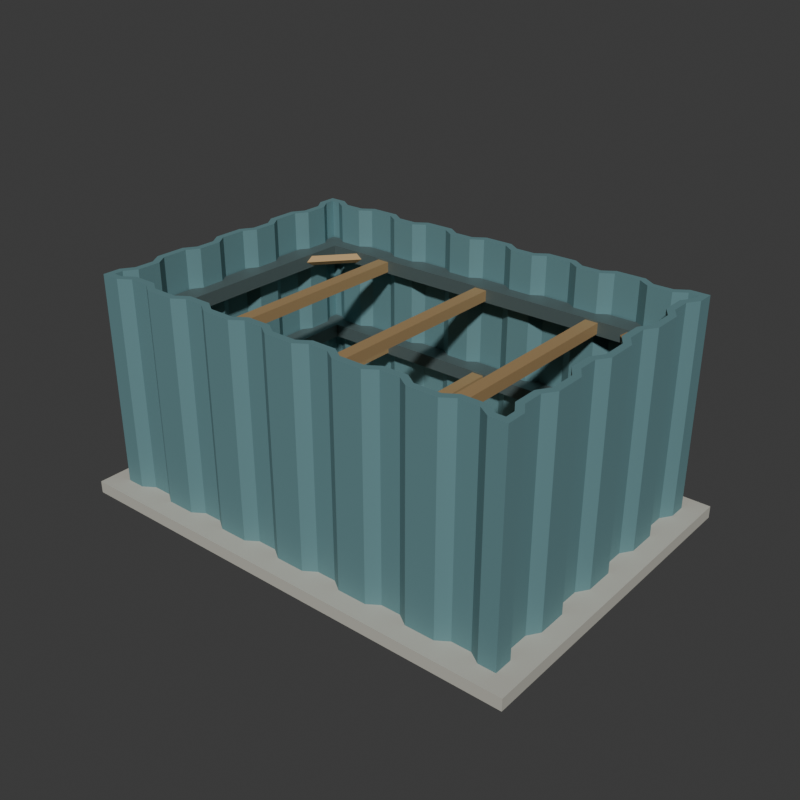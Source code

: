 # Source: source.blend  (saved by Blender 4.3.34; exported with 4.5.12 LTS)
import bpy
from mathutils import Matrix  # noqa: F401  (used for matrix-valued properties, if any)

bpy.ops.wm.read_factory_settings(use_empty=True)
scene = bpy.context.scene
scene.name = 'Scene'

# ---- collections
col_collection = bpy.data.collections.new('Collection'); scene.collection.children.link(col_collection)

# ---- materials (node trees are filled in below, after node groups)
mat_wholeclosedfoldedcurtainmutedbluesteel = bpy.data.materials.new('WholeClosedFoldedCurtainMutedBlueSteel')
mat_wholeclosedfoldedcurtainmutedbluesteel.diffuse_color = (0.15, 0.3, 0.32, 1.0)
mat_wholeinternalwalerframesdeepsteel = bpy.data.materials.new('WholeInternalWalerFramesDeepSteel')
mat_wholeinternalwalerframesdeepsteel.diffuse_color = (0.13, 0.18, 0.18, 1.0)
mat_wholecrossstrutsandcornerkneeswarmsteel = bpy.data.materials.new('WholeCrossStrutsAndCornerKneesWarmSteel')
mat_wholecrossstrutsandcornerkneeswarmsteel.diffuse_color = (0.48, 0.32, 0.15, 1.0)
mat_wholedrybaseslabwarmconcrete = bpy.data.materials.new('WholeDryBaseSlabWarmConcrete')
mat_wholedrybaseslabwarmconcrete.diffuse_color = (0.49, 0.48, 0.42, 1.0)

# ---- material node trees
mat_wholeclosedfoldedcurtainmutedbluesteel.use_nodes = True; mat_wholeclosedfoldedcurtainmutedbluesteel.node_tree.nodes.clear()
_N = mat_wholeclosedfoldedcurtainmutedbluesteel.node_tree.nodes; _L = mat_wholeclosedfoldedcurtainmutedbluesteel.node_tree.links
n0 = _N.new('ShaderNodeBsdfPrincipled'); n0.name = 'Principled BSDF'; n0.location = (10, 300)
n0.inputs[0].default_value = (0.15, 0.3, 0.32, 1.0)
n0.inputs[1].default_value = 0.3
n0.inputs[2].default_value = 0.7
n1 = _N.new('ShaderNodeOutputMaterial'); n1.name = 'Material Output'; n1.location = (300, 300)
_L.new(n0.outputs[0], n1.inputs[0])
n1.is_active_output = True
mat_wholeinternalwalerframesdeepsteel.use_nodes = True; mat_wholeinternalwalerframesdeepsteel.node_tree.nodes.clear()
_N = mat_wholeinternalwalerframesdeepsteel.node_tree.nodes; _L = mat_wholeinternalwalerframesdeepsteel.node_tree.links
n0 = _N.new('ShaderNodeBsdfPrincipled'); n0.name = 'Principled BSDF'; n0.location = (10, 300)
n0.inputs[0].default_value = (0.13, 0.18, 0.18, 1.0)
n0.inputs[1].default_value = 0.48
n0.inputs[2].default_value = 0.59
n1 = _N.new('ShaderNodeOutputMaterial'); n1.name = 'Material Output'; n1.location = (300, 300)
_L.new(n0.outputs[0], n1.inputs[0])
n1.is_active_output = True
mat_wholecrossstrutsandcornerkneeswarmsteel.use_nodes = True; mat_wholecrossstrutsandcornerkneeswarmsteel.node_tree.nodes.clear()
_N = mat_wholecrossstrutsandcornerkneeswarmsteel.node_tree.nodes; _L = mat_wholecrossstrutsandcornerkneeswarmsteel.node_tree.links
n0 = _N.new('ShaderNodeBsdfPrincipled'); n0.name = 'Principled BSDF'; n0.location = (10, 300)
n0.inputs[0].default_value = (0.48, 0.32, 0.15, 1.0)
n0.inputs[1].default_value = 0.36
n0.inputs[2].default_value = 0.66
n1 = _N.new('ShaderNodeOutputMaterial'); n1.name = 'Material Output'; n1.location = (300, 300)
_L.new(n0.outputs[0], n1.inputs[0])
n1.is_active_output = True
mat_wholedrybaseslabwarmconcrete.use_nodes = True; mat_wholedrybaseslabwarmconcrete.node_tree.nodes.clear()
_N = mat_wholedrybaseslabwarmconcrete.node_tree.nodes; _L = mat_wholedrybaseslabwarmconcrete.node_tree.links
n0 = _N.new('ShaderNodeBsdfPrincipled'); n0.name = 'Principled BSDF'; n0.location = (10, 300)
n0.inputs[0].default_value = (0.49, 0.48, 0.42, 1.0)
n0.inputs[2].default_value = 0.94
n1 = _N.new('ShaderNodeOutputMaterial'); n1.name = 'Material Output'; n1.location = (300, 300)
_L.new(n0.outputs[0], n1.inputs[0])
n1.is_active_output = True

# ---- world
world_world = bpy.data.worlds.new('World'); scene.world = world_world
world_world.use_nodes = True; world_world.node_tree.nodes.clear()
_N = world_world.node_tree.nodes; _L = world_world.node_tree.links
n0 = _N.new('ShaderNodeOutputWorld'); n0.name = 'World Output'; n0.location = (300, 300)
n1 = _N.new('ShaderNodeBackground'); n1.name = 'Background'; n1.location = (10, 300)
n1.inputs[0].default_value = (0.05088, 0.05088, 0.05088, 1.0)
_L.new(n1.outputs[0], n0.inputs[0])
n0.is_active_output = True
world_world.color = (0.05088, 0.05088, 0.05088)
world_world.sun_shadow_jitter_overblur = 0.0

# ---- meshes
me_wholedryenclosurefloorandgroundsolemesh = bpy.data.meshes.new('WholeDryEnclosureFloorAndGroundSoleMesh')
me_wholedryenclosurefloorandgroundsolemesh.from_pydata([(-3.1, -2.2, 0.0), (3.1, -2.2, 0.0), (-3.1, 2.2, 0.0), (3.1, 2.2, 0.0), (-3.1, -2.2, 0.16), (3.1, -2.2, 0.16), (-3.1, 2.2, 0.16), (3.1, 2.2, 0.16)], [], [(0, 2, 3), (0, 3, 1), (4, 5, 7), (4, 7, 6), (0, 1, 5), (0, 5, 4), (2, 6, 7), (2, 7, 3), (0, 4, 6), (0, 6, 2), (1, 3, 7), (1, 7, 5)])
me_wholedryenclosurefloorandgroundsolemesh.polygons.foreach_set('material_index', [3, 3, 3, 3, 3, 3, 3, 3, 3, 3, 3, 3])
me_wholedryenclosurefloorandgroundsolemesh.materials.append(mat_wholeclosedfoldedcurtainmutedbluesteel)
me_wholedryenclosurefloorandgroundsolemesh.materials.append(mat_wholeinternalwalerframesdeepsteel)
me_wholedryenclosurefloorandgroundsolemesh.materials.append(mat_wholecrossstrutsandcornerkneeswarmsteel)
me_wholedryenclosurefloorandgroundsolemesh.materials.append(mat_wholedrybaseslabwarmconcrete)
me_wholedryenclosurefloorandgroundsolemesh.update()
me_wholecontinuousclosedcorrugatedperimetermesh = bpy.data.meshes.new('WholeContinuousClosedCorrugatedPerimeterMesh')
me_wholecontinuousclosedcorrugatedperimetermesh.from_pydata([(-2.845, -1.945, 0.1), (-2.6, -1.945, 0.1), (-2.45, -1.845, 0.1), (-2.198, -1.845, 0.1), (-2.048, -1.945, 0.1), (-1.867, -1.945, 0.1), (-1.666, -1.945, 0.1), (-1.517, -1.845, 0.1), (-1.264, -1.845, 0.1), (-1.115, -1.945, 0.1), (-0.9333, -1.945, 0.1), (-0.733, -1.945, 0.1), (-0.5837, -1.845, 0.1), (-0.331, -1.845, 0.1), (-0.1817, -1.945, 0.1), (0.0, -1.945, 0.1), (0.2003, -1.945, 0.1), (0.3497, -1.845, 0.1), (0.6023, -1.845, 0.1), (0.7517, -1.945, 0.1), (0.9333, -1.945, 0.1), (1.134, -1.945, 0.1), (1.283, -1.845, 0.1), (1.536, -1.845, 0.1), (1.685, -1.945, 0.1), (1.867, -1.945, 0.1), (2.067, -1.945, 0.1), (2.216, -1.845, 0.1), (2.469, -1.845, 0.1), (2.618, -1.945, 0.1), (2.845, -1.945, 0.1), (2.845, -1.697, 0.1), (2.745, -1.545, 0.1), (2.745, -1.286, 0.1), (2.845, -1.134, 0.1), (2.845, -0.95, 0.1), (2.845, -0.7465, 0.1), (2.745, -0.5945, 0.1), (2.745, -0.3365, 0.1), (2.845, -0.1845, 0.1), (2.845, 0.0, 0.1), (2.845, 0.2035, 0.1), (2.745, 0.3555, 0.1), (2.745, 0.6135, 0.1), (2.845, 0.7655, 0.1), (2.845, 0.95, 0.1), (2.845, 1.153, 0.1), (2.745, 1.305, 0.1), (2.745, 1.564, 0.1), (2.845, 1.716, 0.1), (2.845, 1.945, 0.1), (2.6, 1.945, 0.1), (2.45, 1.845, 0.1), (2.198, 1.845, 0.1), (2.048, 1.945, 0.1), (1.867, 1.945, 0.1), (1.666, 1.945, 0.1), (1.517, 1.845, 0.1), (1.264, 1.845, 0.1), (1.115, 1.945, 0.1), (0.9333, 1.945, 0.1), (0.733, 1.945, 0.1), (0.5837, 1.845, 0.1), (0.331, 1.845, 0.1), (0.1817, 1.945, 0.1), (0.0, 1.945, 0.1), (-0.2003, 1.945, 0.1), (-0.3497, 1.845, 0.1), (-0.6023, 1.845, 0.1), (-0.7517, 1.945, 0.1), (-0.9333, 1.945, 0.1), (-1.134, 1.945, 0.1), (-1.283, 1.845, 0.1), (-1.536, 1.845, 0.1), (-1.685, 1.945, 0.1), (-1.867, 1.945, 0.1), (-2.067, 1.945, 0.1), (-2.216, 1.845, 0.1), (-2.469, 1.845, 0.1), (-2.618, 1.945, 0.1), (-2.845, 1.945, 0.1), (-2.845, 1.697, 0.1), (-2.745, 1.545, 0.1), (-2.745, 1.286, 0.1), (-2.845, 1.134, 0.1), (-2.845, 0.95, 0.1), (-2.845, 0.7465, 0.1), (-2.745, 0.5945, 0.1), (-2.745, 0.3365, 0.1), (-2.845, 0.1845, 0.1), (-2.845, 0.0, 0.1), (-2.845, -0.2035, 0.1), (-2.745, -0.3555, 0.1), (-2.745, -0.6135, 0.1), (-2.845, -0.7655, 0.1), (-2.845, -0.95, 0.1), (-2.845, -1.153, 0.1), (-2.745, -1.305, 0.1), (-2.745, -1.564, 0.1), (-2.845, -1.716, 0.1), (-2.845, -1.945, 2.94), (-2.6, -1.945, 2.94), (-2.45, -1.845, 2.94), (-2.198, -1.845, 2.94), (-2.048, -1.945, 2.94), (-1.867, -1.945, 2.94), (-1.666, -1.945, 2.94), (-1.517, -1.845, 2.94), (-1.264, -1.845, 2.94), (-1.115, -1.945, 2.94), (-0.9333, -1.945, 2.94), (-0.733, -1.945, 2.94), (-0.5837, -1.845, 2.94), (-0.331, -1.845, 2.94), (-0.1817, -1.945, 2.94), (0.0, -1.945, 2.94), (0.2003, -1.945, 2.94), (0.3497, -1.845, 2.94), (0.6023, -1.845, 2.94), (0.7517, -1.945, 2.94), (0.9333, -1.945, 2.94), (1.134, -1.945, 2.94), (1.283, -1.845, 2.94), (1.536, -1.845, 2.94), (1.685, -1.945, 2.94), (1.867, -1.945, 2.94), (2.067, -1.945, 2.94), (2.216, -1.845, 2.94), (2.469, -1.845, 2.94), (2.618, -1.945, 2.94), (2.845, -1.945, 2.94), (2.845, -1.697, 2.94), (2.745, -1.545, 2.94), (2.745, -1.286, 2.94), (2.845, -1.134, 2.94), (2.845, -0.95, 2.94), (2.845, -0.7465, 2.94), (2.745, -0.5945, 2.94), (2.745, -0.3365, 2.94), (2.845, -0.1845, 2.94), (2.845, 0.0, 2.94), (2.845, 0.2035, 2.94), (2.745, 0.3555, 2.94), (2.745, 0.6135, 2.94), (2.845, 0.7655, 2.94), (2.845, 0.95, 2.94), (2.845, 1.153, 2.94), (2.745, 1.305, 2.94), (2.745, 1.564, 2.94), (2.845, 1.716, 2.94), (2.845, 1.945, 2.94), (2.6, 1.945, 2.94), (2.45, 1.845, 2.94), (2.198, 1.845, 2.94), (2.048, 1.945, 2.94), (1.867, 1.945, 2.94), (1.666, 1.945, 2.94), (1.517, 1.845, 2.94), (1.264, 1.845, 2.94), (1.115, 1.945, 2.94), (0.9333, 1.945, 2.94), (0.733, 1.945, 2.94), (0.5837, 1.845, 2.94), (0.331, 1.845, 2.94), (0.1817, 1.945, 2.94), (0.0, 1.945, 2.94), (-0.2003, 1.945, 2.94), (-0.3497, 1.845, 2.94), (-0.6023, 1.845, 2.94), (-0.7517, 1.945, 2.94), (-0.9333, 1.945, 2.94), (-1.134, 1.945, 2.94), (-1.283, 1.845, 2.94), (-1.536, 1.845, 2.94), (-1.685, 1.945, 2.94), (-1.867, 1.945, 2.94), (-2.067, 1.945, 2.94), (-2.216, 1.845, 2.94), (-2.469, 1.845, 2.94), (-2.618, 1.945, 2.94), (-2.845, 1.945, 2.94), (-2.845, 1.697, 2.94), (-2.745, 1.545, 2.94), (-2.745, 1.286, 2.94), (-2.845, 1.134, 2.94), (-2.845, 0.95, 2.94), (-2.845, 0.7465, 2.94), (-2.745, 0.5945, 2.94), (-2.745, 0.3365, 2.94), (-2.845, 0.1845, 2.94), (-2.845, 0.0, 2.94), (-2.845, -0.2035, 2.94), (-2.745, -0.3555, 2.94), (-2.745, -0.6135, 2.94), (-2.845, -0.7655, 2.94), (-2.845, -0.95, 2.94), (-2.845, -1.153, 2.94), (-2.745, -1.305, 2.94), (-2.745, -1.564, 2.94), (-2.845, -1.716, 2.94), (-2.755, -1.855, 2.94), (-2.627, -1.855, 2.94), (-2.478, -1.755, 2.94), (-2.17, -1.755, 2.94), (-2.021, -1.855, 2.94), (-1.867, -1.855, 2.94), (-1.694, -1.855, 2.94), (-1.544, -1.755, 2.94), (-1.237, -1.755, 2.94), (-1.088, -1.855, 2.94), (-0.9333, -1.855, 2.94), (-0.7603, -1.855, 2.94), (-0.611, -1.755, 2.94), (-0.3037, -1.755, 2.94), (-0.1543, -1.855, 2.94), (0.0, -1.855, 2.94), (0.173, -1.855, 2.94), (0.3223, -1.755, 2.94), (0.6297, -1.755, 2.94), (0.779, -1.855, 2.94), (0.9333, -1.855, 2.94), (1.106, -1.855, 2.94), (1.256, -1.755, 2.94), (1.563, -1.755, 2.94), (1.712, -1.855, 2.94), (1.867, -1.855, 2.94), (2.04, -1.855, 2.94), (2.189, -1.755, 2.94), (2.496, -1.755, 2.94), (2.646, -1.855, 2.94), (2.755, -1.855, 2.94), (2.755, -1.723, 2.94), (2.655, -1.571, 2.94), (2.655, -1.26, 2.94), (2.755, -1.108, 2.94), (2.755, -0.95, 2.94), (2.755, -0.7735, 2.94), (2.655, -0.6215, 2.94), (2.655, -0.3095, 2.94), (2.755, -0.1575, 2.94), (2.755, 0.0, 2.94), (2.755, 0.1765, 2.94), (2.655, 0.3285, 2.94), (2.655, 0.6405, 2.94), (2.755, 0.7925, 2.94), (2.755, 0.95, 2.94), (2.755, 1.127, 2.94), (2.655, 1.279, 2.94), (2.655, 1.59, 2.94), (2.755, 1.742, 2.94), (2.755, 1.855, 2.94), (2.627, 1.855, 2.94), (2.478, 1.755, 2.94), (2.17, 1.755, 2.94), (2.021, 1.855, 2.94), (1.867, 1.855, 2.94), (1.694, 1.855, 2.94), (1.544, 1.755, 2.94), (1.237, 1.755, 2.94), (1.088, 1.855, 2.94), (0.9333, 1.855, 2.94), (0.7603, 1.855, 2.94), (0.611, 1.755, 2.94), (0.3037, 1.755, 2.94), (0.1543, 1.855, 2.94), (0.0, 1.855, 2.94), (-0.173, 1.855, 2.94), (-0.3223, 1.755, 2.94), (-0.6297, 1.755, 2.94), (-0.779, 1.855, 2.94), (-0.9333, 1.855, 2.94), (-1.106, 1.855, 2.94), (-1.256, 1.755, 2.94), (-1.563, 1.755, 2.94), (-1.712, 1.855, 2.94), (-1.867, 1.855, 2.94), (-2.04, 1.855, 2.94), (-2.189, 1.755, 2.94), (-2.496, 1.755, 2.94), (-2.646, 1.855, 2.94), (-2.755, 1.855, 2.94), (-2.755, 1.723, 2.94), (-2.655, 1.571, 2.94), (-2.655, 1.26, 2.94), (-2.755, 1.108, 2.94), (-2.755, 0.95, 2.94), (-2.755, 0.7735, 2.94), (-2.655, 0.6215, 2.94), (-2.655, 0.3095, 2.94), (-2.755, 0.1575, 2.94), (-2.755, 0.0, 2.94), (-2.755, -0.1765, 2.94), (-2.655, -0.3285, 2.94), (-2.655, -0.6405, 2.94), (-2.755, -0.7925, 2.94), (-2.755, -0.95, 2.94), (-2.755, -1.127, 2.94), (-2.655, -1.279, 2.94), (-2.655, -1.59, 2.94), (-2.755, -1.742, 2.94), (-2.755, -1.855, 0.1), (-2.627, -1.855, 0.1), (-2.478, -1.755, 0.1), (-2.17, -1.755, 0.1), (-2.021, -1.855, 0.1), (-1.867, -1.855, 0.1), (-1.694, -1.855, 0.1), (-1.544, -1.755, 0.1), (-1.237, -1.755, 0.1), (-1.088, -1.855, 0.1), (-0.9333, -1.855, 0.1), (-0.7603, -1.855, 0.1), (-0.611, -1.755, 0.1), (-0.3037, -1.755, 0.1), (-0.1543, -1.855, 0.1), (0.0, -1.855, 0.1), (0.173, -1.855, 0.1), (0.3223, -1.755, 0.1), (0.6297, -1.755, 0.1), (0.779, -1.855, 0.1), (0.9333, -1.855, 0.1), (1.106, -1.855, 0.1), (1.256, -1.755, 0.1), (1.563, -1.755, 0.1), (1.712, -1.855, 0.1), (1.867, -1.855, 0.1), (2.04, -1.855, 0.1), (2.189, -1.755, 0.1), (2.496, -1.755, 0.1), (2.646, -1.855, 0.1), (2.755, -1.855, 0.1), (2.755, -1.723, 0.1), (2.655, -1.571, 0.1), (2.655, -1.26, 0.1), (2.755, -1.108, 0.1), (2.755, -0.95, 0.1), (2.755, -0.7735, 0.1), (2.655, -0.6215, 0.1), (2.655, -0.3095, 0.1), (2.755, -0.1575, 0.1), (2.755, 0.0, 0.1), (2.755, 0.1765, 0.1), (2.655, 0.3285, 0.1), (2.655, 0.6405, 0.1), (2.755, 0.7925, 0.1), (2.755, 0.95, 0.1), (2.755, 1.127, 0.1), (2.655, 1.279, 0.1), (2.655, 1.59, 0.1), (2.755, 1.742, 0.1), (2.755, 1.855, 0.1), (2.627, 1.855, 0.1), (2.478, 1.755, 0.1), (2.17, 1.755, 0.1), (2.021, 1.855, 0.1), (1.867, 1.855, 0.1), (1.694, 1.855, 0.1), (1.544, 1.755, 0.1), (1.237, 1.755, 0.1), (1.088, 1.855, 0.1), (0.9333, 1.855, 0.1), (0.7603, 1.855, 0.1), (0.611, 1.755, 0.1), (0.3037, 1.755, 0.1), (0.1543, 1.855, 0.1), (0.0, 1.855, 0.1), (-0.173, 1.855, 0.1), (-0.3223, 1.755, 0.1), (-0.6297, 1.755, 0.1), (-0.779, 1.855, 0.1), (-0.9333, 1.855, 0.1), (-1.106, 1.855, 0.1), (-1.256, 1.755, 0.1), (-1.563, 1.755, 0.1), (-1.712, 1.855, 0.1), (-1.867, 1.855, 0.1), (-2.04, 1.855, 0.1), (-2.189, 1.755, 0.1), (-2.496, 1.755, 0.1), (-2.646, 1.855, 0.1), (-2.755, 1.855, 0.1), (-2.755, 1.723, 0.1), (-2.655, 1.571, 0.1), (-2.655, 1.26, 0.1), (-2.755, 1.108, 0.1), (-2.755, 0.95, 0.1), (-2.755, 0.7735, 0.1), (-2.655, 0.6215, 0.1), (-2.655, 0.3095, 0.1), (-2.755, 0.1575, 0.1), (-2.755, 0.0, 0.1), (-2.755, -0.1765, 0.1), (-2.655, -0.3285, 0.1), (-2.655, -0.6405, 0.1), (-2.755, -0.7925, 0.1), (-2.755, -0.95, 0.1), (-2.755, -1.127, 0.1), (-2.655, -1.279, 0.1), (-2.655, -1.59, 0.1), (-2.755, -1.742, 0.1)], [], [(0, 1, 101), (0, 101, 100), (1, 2, 102), (1, 102, 101), (2, 3, 103), (2, 103, 102), (3, 4, 104), (3, 104, 103), (4, 5, 105), (4, 105, 104), (5, 6, 106), (5, 106, 105), (6, 7, 107), (6, 107, 106), (7, 8, 108), (7, 108, 107), (8, 9, 109), (8, 109, 108), (9, 10, 110), (9, 110, 109), (10, 11, 111), (10, 111, 110), (11, 12, 112), (11, 112, 111), (12, 13, 113), (12, 113, 112), (13, 14, 114), (13, 114, 113), (14, 15, 115), (14, 115, 114), (15, 16, 116), (15, 116, 115), (16, 17, 117), (16, 117, 116), (17, 18, 118), (17, 118, 117), (18, 19, 119), (18, 119, 118), (19, 20, 120), (19, 120, 119), (20, 21, 121), (20, 121, 120), (21, 22, 122), (21, 122, 121), (22, 23, 123), (22, 123, 122), (23, 24, 124), (23, 124, 123), (24, 25, 125), (24, 125, 124), (25, 26, 126), (25, 126, 125), (26, 27, 127), (26, 127, 126), (27, 28, 128), (27, 128, 127), (28, 29, 129), (28, 129, 128), (29, 30, 130), (29, 130, 129), (30, 31, 131), (30, 131, 130), (31, 32, 132), (31, 132, 131), (32, 33, 133), (32, 133, 132), (33, 34, 134), (33, 134, 133), (34, 35, 135), (34, 135, 134), (35, 36, 136), (35, 136, 135), (36, 37, 137), (36, 137, 136), (37, 38, 138), (37, 138, 137), (38, 39, 139), (38, 139, 138), (39, 40, 140), (39, 140, 139), (40, 41, 141), (40, 141, 140), (41, 42, 142), (41, 142, 141), (42, 43, 143), (42, 143, 142), (43, 44, 144), (43, 144, 143), (44, 45, 145), (44, 145, 144), (45, 46, 146), (45, 146, 145), (46, 47, 147), (46, 147, 146), (47, 48, 148), (47, 148, 147), (48, 49, 149), (48, 149, 148), (49, 50, 150), (49, 150, 149), (50, 51, 151), (50, 151, 150), (51, 52, 152), (51, 152, 151), (52, 53, 153), (52, 153, 152), (53, 54, 154), (53, 154, 153), (54, 55, 155), (54, 155, 154), (55, 56, 156), (55, 156, 155), (56, 57, 157), (56, 157, 156), (57, 58, 158), (57, 158, 157), (58, 59, 159), (58, 159, 158), (59, 60, 160), (59, 160, 159), (60, 61, 161), (60, 161, 160), (61, 62, 162), (61, 162, 161), (62, 63, 163), (62, 163, 162), (63, 64, 164), (63, 164, 163), (64, 65, 165), (64, 165, 164), (65, 66, 166), (65, 166, 165), (66, 67, 167), (66, 167, 166), (67, 68, 168), (67, 168, 167), (68, 69, 169), (68, 169, 168), (69, 70, 170), (69, 170, 169), (70, 71, 171), (70, 171, 170), (71, 72, 172), (71, 172, 171), (72, 73, 173), (72, 173, 172), (73, 74, 174), (73, 174, 173), (74, 75, 175), (74, 175, 174), (75, 76, 176), (75, 176, 175), (76, 77, 177), (76, 177, 176), (77, 78, 178), (77, 178, 177), (78, 79, 179), (78, 179, 178), (79, 80, 180), (79, 180, 179), (80, 81, 181), (80, 181, 180), (81, 82, 182), (81, 182, 181), (82, 83, 183), (82, 183, 182), (83, 84, 184), (83, 184, 183), (84, 85, 185), (84, 185, 184), (85, 86, 186), (85, 186, 185), (86, 87, 187), (86, 187, 186), (87, 88, 188), (87, 188, 187), (88, 89, 189), (88, 189, 188), (89, 90, 190), (89, 190, 189), (90, 91, 191), (90, 191, 190), (91, 92, 192), (91, 192, 191), (92, 93, 193), (92, 193, 192), (93, 94, 194), (93, 194, 193), (94, 95, 195), (94, 195, 194), (95, 96, 196), (95, 196, 195), (96, 97, 197), (96, 197, 196), (97, 98, 198), (97, 198, 197), (98, 99, 199), (98, 199, 198), (99, 0, 100), (99, 100, 199), (100, 101, 201), (100, 201, 200), (101, 102, 202), (101, 202, 201), (102, 103, 203), (102, 203, 202), (103, 104, 204), (103, 204, 203), (104, 105, 205), (104, 205, 204), (105, 106, 206), (105, 206, 205), (106, 107, 207), (106, 207, 206), (107, 108, 208), (107, 208, 207), (108, 109, 209), (108, 209, 208), (109, 110, 210), (109, 210, 209), (110, 111, 211), (110, 211, 210), (111, 112, 212), (111, 212, 211), (112, 113, 213), (112, 213, 212), (113, 114, 214), (113, 214, 213), (114, 115, 215), (114, 215, 214), (115, 116, 216), (115, 216, 215), (116, 117, 217), (116, 217, 216), (117, 118, 218), (117, 218, 217), (118, 119, 219), (118, 219, 218), (119, 120, 220), (119, 220, 219), (120, 121, 221), (120, 221, 220), (121, 122, 222), (121, 222, 221), (122, 123, 223), (122, 223, 222), (123, 124, 224), (123, 224, 223), (124, 125, 225), (124, 225, 224), (125, 126, 226), (125, 226, 225), (126, 127, 227), (126, 227, 226), (127, 128, 228), (127, 228, 227), (128, 129, 229), (128, 229, 228), (129, 130, 230), (129, 230, 229), (130, 131, 231), (130, 231, 230), (131, 132, 232), (131, 232, 231), (132, 133, 233), (132, 233, 232), (133, 134, 234), (133, 234, 233), (134, 135, 235), (134, 235, 234), (135, 136, 236), (135, 236, 235), (136, 137, 237), (136, 237, 236), (137, 138, 238), (137, 238, 237), (138, 139, 239), (138, 239, 238), (139, 140, 240), (139, 240, 239), (140, 141, 241), (140, 241, 240), (141, 142, 242), (141, 242, 241), (142, 143, 243), (142, 243, 242), (143, 144, 244), (143, 244, 243), (144, 145, 245), (144, 245, 244), (145, 146, 246), (145, 246, 245), (146, 147, 247), (146, 247, 246), (147, 148, 248), (147, 248, 247), (148, 149, 249), (148, 249, 248), (149, 150, 250), (149, 250, 249), (150, 151, 251), (150, 251, 250), (151, 152, 252), (151, 252, 251), (152, 153, 253), (152, 253, 252), (153, 154, 254), (153, 254, 253), (154, 155, 255), (154, 255, 254), (155, 156, 256), (155, 256, 255), (156, 157, 257), (156, 257, 256), (157, 158, 258), (157, 258, 257), (158, 159, 259), (158, 259, 258), (159, 160, 260), (159, 260, 259), (160, 161, 261), (160, 261, 260), (161, 162, 262), (161, 262, 261), (162, 163, 263), (162, 263, 262), (163, 164, 264), (163, 264, 263), (164, 165, 265), (164, 265, 264), (165, 166, 266), (165, 266, 265), (166, 167, 267), (166, 267, 266), (167, 168, 268), (167, 268, 267), (168, 169, 269), (168, 269, 268), (169, 170, 270), (169, 270, 269), (170, 171, 271), (170, 271, 270), (171, 172, 272), (171, 272, 271), (172, 173, 273), (172, 273, 272), (173, 174, 274), (173, 274, 273), (174, 175, 275), (174, 275, 274), (175, 176, 276), (175, 276, 275), (176, 177, 277), (176, 277, 276), (177, 178, 278), (177, 278, 277), (178, 179, 279), (178, 279, 278), (179, 180, 280), (179, 280, 279), (180, 181, 281), (180, 281, 280), (181, 182, 282), (181, 282, 281), (182, 183, 283), (182, 283, 282), (183, 184, 284), (183, 284, 283), (184, 185, 285), (184, 285, 284), (185, 186, 286), (185, 286, 285), (186, 187, 287), (186, 287, 286), (187, 188, 288), (187, 288, 287), (188, 189, 289), (188, 289, 288), (189, 190, 290), (189, 290, 289), (190, 191, 291), (190, 291, 290), (191, 192, 292), (191, 292, 291), (192, 193, 293), (192, 293, 292), (193, 194, 294), (193, 294, 293), (194, 195, 295), (194, 295, 294), (195, 196, 296), (195, 296, 295), (196, 197, 297), (196, 297, 296), (197, 198, 298), (197, 298, 297), (198, 199, 299), (198, 299, 298), (199, 100, 200), (199, 200, 299), (200, 201, 301), (200, 301, 300), (201, 202, 302), (201, 302, 301), (202, 203, 303), (202, 303, 302), (203, 204, 304), (203, 304, 303), (204, 205, 305), (204, 305, 304), (205, 206, 306), (205, 306, 305), (206, 207, 307), (206, 307, 306), (207, 208, 308), (207, 308, 307), (208, 209, 309), (208, 309, 308), (209, 210, 310), (209, 310, 309), (210, 211, 311), (210, 311, 310), (211, 212, 312), (211, 312, 311), (212, 213, 313), (212, 313, 312), (213, 214, 314), (213, 314, 313), (214, 215, 315), (214, 315, 314), (215, 216, 316), (215, 316, 315), (216, 217, 317), (216, 317, 316), (217, 218, 318), (217, 318, 317), (218, 219, 319), (218, 319, 318), (219, 220, 320), (219, 320, 319), (220, 221, 321), (220, 321, 320), (221, 222, 322), (221, 322, 321), (222, 223, 323), (222, 323, 322), (223, 224, 324), (223, 324, 323), (224, 225, 325), (224, 325, 324), (225, 226, 326), (225, 326, 325), (226, 227, 327), (226, 327, 326), (227, 228, 328), (227, 328, 327), (228, 229, 329), (228, 329, 328), (229, 230, 330), (229, 330, 329), (230, 231, 331), (230, 331, 330), (231, 232, 332), (231, 332, 331), (232, 233, 333), (232, 333, 332), (233, 234, 334), (233, 334, 333), (234, 235, 335), (234, 335, 334), (235, 236, 336), (235, 336, 335), (236, 237, 337), (236, 337, 336), (237, 238, 338), (237, 338, 337), (238, 239, 339), (238, 339, 338), (239, 240, 340), (239, 340, 339), (240, 241, 341), (240, 341, 340), (241, 242, 342), (241, 342, 341), (242, 243, 343), (242, 343, 342), (243, 244, 344), (243, 344, 343), (244, 245, 345), (244, 345, 344), (245, 246, 346), (245, 346, 345), (246, 247, 347), (246, 347, 346), (247, 248, 348), (247, 348, 347), (248, 249, 349), (248, 349, 348), (249, 250, 350), (249, 350, 349), (250, 251, 351), (250, 351, 350), (251, 252, 352), (251, 352, 351), (252, 253, 353), (252, 353, 352), (253, 254, 354), (253, 354, 353), (254, 255, 355), (254, 355, 354), (255, 256, 356), (255, 356, 355), (256, 257, 357), (256, 357, 356), (257, 258, 358), (257, 358, 357), (258, 259, 359), (258, 359, 358), (259, 260, 360), (259, 360, 359), (260, 261, 361), (260, 361, 360), (261, 262, 362), (261, 362, 361), (262, 263, 363), (262, 363, 362), (263, 264, 364), (263, 364, 363), (264, 265, 365), (264, 365, 364), (265, 266, 366), (265, 366, 365), (266, 267, 367), (266, 367, 366), (267, 268, 368), (267, 368, 367), (268, 269, 369), (268, 369, 368), (269, 270, 370), (269, 370, 369), (270, 271, 371), (270, 371, 370), (271, 272, 372), (271, 372, 371), (272, 273, 373), (272, 373, 372), (273, 274, 374), (273, 374, 373), (274, 275, 375), (274, 375, 374), (275, 276, 376), (275, 376, 375), (276, 277, 377), (276, 377, 376), (277, 278, 378), (277, 378, 377), (278, 279, 379), (278, 379, 378), (279, 280, 380), (279, 380, 379), (280, 281, 381), (280, 381, 380), (281, 282, 382), (281, 382, 381), (282, 283, 383), (282, 383, 382), (283, 284, 384), (283, 384, 383), (284, 285, 385), (284, 385, 384), (285, 286, 386), (285, 386, 385), (286, 287, 387), (286, 387, 386), (287, 288, 388), (287, 388, 387), (288, 289, 389), (288, 389, 388), (289, 290, 390), (289, 390, 389), (290, 291, 391), (290, 391, 390), (291, 292, 392), (291, 392, 391), (292, 293, 393), (292, 393, 392), (293, 294, 394), (293, 394, 393), (294, 295, 395), (294, 395, 394), (295, 296, 396), (295, 396, 395), (296, 297, 397), (296, 397, 396), (297, 298, 398), (297, 398, 397), (298, 299, 399), (298, 399, 398), (299, 200, 300), (299, 300, 399), (300, 301, 1), (300, 1, 0), (301, 302, 2), (301, 2, 1), (302, 303, 3), (302, 3, 2), (303, 304, 4), (303, 4, 3), (304, 305, 5), (304, 5, 4), (305, 306, 6), (305, 6, 5), (306, 307, 7), (306, 7, 6), (307, 308, 8), (307, 8, 7), (308, 309, 9), (308, 9, 8), (309, 310, 10), (309, 10, 9), (310, 311, 11), (310, 11, 10), (311, 312, 12), (311, 12, 11), (312, 313, 13), (312, 13, 12), (313, 314, 14), (313, 14, 13), (314, 315, 15), (314, 15, 14), (315, 316, 16), (315, 16, 15), (316, 317, 17), (316, 17, 16), (317, 318, 18), (317, 18, 17), (318, 319, 19), (318, 19, 18), (319, 320, 20), (319, 20, 19), (320, 321, 21), (320, 21, 20), (321, 322, 22), (321, 22, 21), (322, 323, 23), (322, 23, 22), (323, 324, 24), (323, 24, 23), (324, 325, 25), (324, 25, 24), (325, 326, 26), (325, 26, 25), (326, 327, 27), (326, 27, 26), (327, 328, 28), (327, 28, 27), (328, 329, 29), (328, 29, 28), (329, 330, 30), (329, 30, 29), (330, 331, 31), (330, 31, 30), (331, 332, 32), (331, 32, 31), (332, 333, 33), (332, 33, 32), (333, 334, 34), (333, 34, 33), (334, 335, 35), (334, 35, 34), (335, 336, 36), (335, 36, 35), (336, 337, 37), (336, 37, 36), (337, 338, 38), (337, 38, 37), (338, 339, 39), (338, 39, 38), (339, 340, 40), (339, 40, 39), (340, 341, 41), (340, 41, 40), (341, 342, 42), (341, 42, 41), (342, 343, 43), (342, 43, 42), (343, 344, 44), (343, 44, 43), (344, 345, 45), (344, 45, 44), (345, 346, 46), (345, 46, 45), (346, 347, 47), (346, 47, 46), (347, 348, 48), (347, 48, 47), (348, 349, 49), (348, 49, 48), (349, 350, 50), (349, 50, 49), (350, 351, 51), (350, 51, 50), (351, 352, 52), (351, 52, 51), (352, 353, 53), (352, 53, 52), (353, 354, 54), (353, 54, 53), (354, 355, 55), (354, 55, 54), (355, 356, 56), (355, 56, 55), (356, 357, 57), (356, 57, 56), (357, 358, 58), (357, 58, 57), (358, 359, 59), (358, 59, 58), (359, 360, 60), (359, 60, 59), (360, 361, 61), (360, 61, 60), (361, 362, 62), (361, 62, 61), (362, 363, 63), (362, 63, 62), (363, 364, 64), (363, 64, 63), (364, 365, 65), (364, 65, 64), (365, 366, 66), (365, 66, 65), (366, 367, 67), (366, 67, 66), (367, 368, 68), (367, 68, 67), (368, 369, 69), (368, 69, 68), (369, 370, 70), (369, 70, 69), (370, 371, 71), (370, 71, 70), (371, 372, 72), (371, 72, 71), (372, 373, 73), (372, 73, 72), (373, 374, 74), (373, 74, 73), (374, 375, 75), (374, 75, 74), (375, 376, 76), (375, 76, 75), (376, 377, 77), (376, 77, 76), (377, 378, 78), (377, 78, 77), (378, 379, 79), (378, 79, 78), (379, 380, 80), (379, 80, 79), (380, 381, 81), (380, 81, 80), (381, 382, 82), (381, 82, 81), (382, 383, 83), (382, 83, 82), (383, 384, 84), (383, 84, 83), (384, 385, 85), (384, 85, 84), (385, 386, 86), (385, 86, 85), (386, 387, 87), (386, 87, 86), (387, 388, 88), (387, 88, 87), (388, 389, 89), (388, 89, 88), (389, 390, 90), (389, 90, 89), (390, 391, 91), (390, 91, 90), (391, 392, 92), (391, 92, 91), (392, 393, 93), (392, 93, 92), (393, 394, 94), (393, 94, 93), (394, 395, 95), (394, 95, 94), (395, 396, 96), (395, 96, 95), (396, 397, 97), (396, 97, 96), (397, 398, 98), (397, 98, 97), (398, 399, 99), (398, 99, 98), (399, 300, 0), (399, 0, 99)])
me_wholecontinuousclosedcorrugatedperimetermesh.materials.append(mat_wholeclosedfoldedcurtainmutedbluesteel)
me_wholecontinuousclosedcorrugatedperimetermesh.materials.append(mat_wholeinternalwalerframesdeepsteel)
me_wholecontinuousclosedcorrugatedperimetermesh.materials.append(mat_wholecrossstrutsandcornerkneeswarmsteel)
me_wholecontinuousclosedcorrugatedperimetermesh.materials.append(mat_wholedrybaseslabwarmconcrete)
me_wholecontinuousclosedcorrugatedperimetermesh.update()
me_wholeclosedinternalwalerframe0mesh = bpy.data.meshes.new('WholeClosedInternalWalerFrame0Mesh')
me_wholeclosedinternalwalerframe0mesh.from_pydata([(-2.735, -1.835, 1.07), (-2.735, -1.57, 1.07), (-2.47, -1.57, 1.07), (-2.47, -1.835, 1.07), (-2.735, -1.835, 1.25), (-2.47, -1.835, 1.25), (-2.47, -1.57, 1.25), (-2.735, -1.57, 1.25), (-2.735, 1.57, 1.07), (-2.47, 1.57, 1.07), (-2.47, 1.57, 1.25), (-2.735, 1.57, 1.25), (-2.735, 1.835, 1.07), (-2.47, 1.835, 1.07), (-2.47, 1.835, 1.25), (-2.735, 1.835, 1.25), (2.47, -1.57, 1.07), (2.47, -1.835, 1.07), (2.47, -1.835, 1.25), (2.47, -1.57, 1.25), (2.47, 1.835, 1.07), (2.47, 1.57, 1.07), (2.47, 1.57, 1.25), (2.47, 1.835, 1.25), (2.735, -1.57, 1.07), (2.735, -1.835, 1.07), (2.735, -1.835, 1.25), (2.735, -1.57, 1.25), (2.735, 1.57, 1.07), (2.735, 1.57, 1.25), (2.735, 1.835, 1.07), (2.735, 1.835, 1.25)], [], [(0, 1, 2), (0, 2, 3), (4, 5, 6), (4, 6, 7), (0, 3, 5), (0, 5, 4), (0, 4, 7), (0, 7, 1), (1, 8, 9), (1, 9, 2), (7, 6, 10), (7, 10, 11), (1, 7, 11), (1, 11, 8), (2, 9, 10), (2, 10, 6), (8, 12, 13), (8, 13, 9), (11, 10, 14), (11, 14, 15), (12, 15, 14), (12, 14, 13), (8, 11, 15), (8, 15, 12), (3, 2, 16), (3, 16, 17), (5, 18, 19), (5, 19, 6), (3, 17, 18), (3, 18, 5), (2, 6, 19), (2, 19, 16), (9, 13, 20), (9, 20, 21), (10, 22, 23), (10, 23, 14), (9, 21, 22), (9, 22, 10), (13, 14, 23), (13, 23, 20), (17, 16, 24), (17, 24, 25), (18, 26, 27), (18, 27, 19), (17, 25, 26), (17, 26, 18), (25, 24, 27), (25, 27, 26), (16, 21, 28), (16, 28, 24), (19, 27, 29), (19, 29, 22), (16, 19, 22), (16, 22, 21), (24, 28, 29), (24, 29, 27), (21, 20, 30), (21, 30, 28), (22, 29, 31), (22, 31, 23), (20, 23, 31), (20, 31, 30), (28, 30, 31), (28, 31, 29)])
me_wholeclosedinternalwalerframe0mesh.polygons.foreach_set('material_index', [1, 1, 1, 1, 1, 1, 1, 1, 1, 1, 1, 1, 1, 1, 1, 1, 1, 1, 1, 1, 1, 1, 1, 1, 1, 1, 1, 1, 1, 1, 1, 1, 1, 1, 1, 1, 1, 1, 1, 1, 1, 1, 1, 1, 1, 1, 1, 1, 1, 1, 1, 1, 1, 1, 1, 1, 1, 1, 1, 1, 1, 1, 1, 1])
me_wholeclosedinternalwalerframe0mesh.materials.append(mat_wholeclosedfoldedcurtainmutedbluesteel)
me_wholeclosedinternalwalerframe0mesh.materials.append(mat_wholeinternalwalerframesdeepsteel)
me_wholeclosedinternalwalerframe0mesh.materials.append(mat_wholecrossstrutsandcornerkneeswarmsteel)
me_wholeclosedinternalwalerframe0mesh.materials.append(mat_wholedrybaseslabwarmconcrete)
me_wholeclosedinternalwalerframe0mesh.update()
me_wholefullwidthcrossstrut0_0mesh = bpy.data.meshes.new('WholeFullWidthCrossStrut0_0Mesh')
me_wholefullwidthcrossstrut0_0mesh.from_pydata([(-1.685, -1.7, 1.09), (-1.515, -1.7, 1.09), (-1.685, 1.7, 1.09), (-1.515, 1.7, 1.09), (-1.685, -1.7, 1.23), (-1.515, -1.7, 1.23), (-1.685, 1.7, 1.23), (-1.515, 1.7, 1.23)], [], [(0, 2, 3), (0, 3, 1), (4, 5, 7), (4, 7, 6), (0, 1, 5), (0, 5, 4), (2, 6, 7), (2, 7, 3), (0, 4, 6), (0, 6, 2), (1, 3, 7), (1, 7, 5)])
me_wholefullwidthcrossstrut0_0mesh.polygons.foreach_set('material_index', [2, 2, 2, 2, 2, 2, 2, 2, 2, 2, 2, 2])
me_wholefullwidthcrossstrut0_0mesh.materials.append(mat_wholeclosedfoldedcurtainmutedbluesteel)
me_wholefullwidthcrossstrut0_0mesh.materials.append(mat_wholeinternalwalerframesdeepsteel)
me_wholefullwidthcrossstrut0_0mesh.materials.append(mat_wholecrossstrutsandcornerkneeswarmsteel)
me_wholefullwidthcrossstrut0_0mesh.materials.append(mat_wholedrybaseslabwarmconcrete)
me_wholefullwidthcrossstrut0_0mesh.update()
me_wholefullwidthcrossstrut0_1mesh = bpy.data.meshes.new('WholeFullWidthCrossStrut0_1Mesh')
me_wholefullwidthcrossstrut0_1mesh.from_pydata([(-0.085, -1.7, 1.09), (0.085, -1.7, 1.09), (-0.085, 1.7, 1.09), (0.085, 1.7, 1.09), (-0.085, -1.7, 1.23), (0.085, -1.7, 1.23), (-0.085, 1.7, 1.23), (0.085, 1.7, 1.23)], [], [(0, 2, 3), (0, 3, 1), (4, 5, 7), (4, 7, 6), (0, 1, 5), (0, 5, 4), (2, 6, 7), (2, 7, 3), (0, 4, 6), (0, 6, 2), (1, 3, 7), (1, 7, 5)])
me_wholefullwidthcrossstrut0_1mesh.polygons.foreach_set('material_index', [2, 2, 2, 2, 2, 2, 2, 2, 2, 2, 2, 2])
me_wholefullwidthcrossstrut0_1mesh.materials.append(mat_wholeclosedfoldedcurtainmutedbluesteel)
me_wholefullwidthcrossstrut0_1mesh.materials.append(mat_wholeinternalwalerframesdeepsteel)
me_wholefullwidthcrossstrut0_1mesh.materials.append(mat_wholecrossstrutsandcornerkneeswarmsteel)
me_wholefullwidthcrossstrut0_1mesh.materials.append(mat_wholedrybaseslabwarmconcrete)
me_wholefullwidthcrossstrut0_1mesh.update()
me_wholefullwidthcrossstrut0_2mesh = bpy.data.meshes.new('WholeFullWidthCrossStrut0_2Mesh')
me_wholefullwidthcrossstrut0_2mesh.from_pydata([(1.515, -1.7, 1.09), (1.685, -1.7, 1.09), (1.515, 1.7, 1.09), (1.685, 1.7, 1.09), (1.515, -1.7, 1.23), (1.685, -1.7, 1.23), (1.515, 1.7, 1.23), (1.685, 1.7, 1.23)], [], [(0, 2, 3), (0, 3, 1), (4, 5, 7), (4, 7, 6), (0, 1, 5), (0, 5, 4), (2, 6, 7), (2, 7, 3), (0, 4, 6), (0, 6, 2), (1, 3, 7), (1, 7, 5)])
me_wholefullwidthcrossstrut0_2mesh.polygons.foreach_set('material_index', [2, 2, 2, 2, 2, 2, 2, 2, 2, 2, 2, 2])
me_wholefullwidthcrossstrut0_2mesh.materials.append(mat_wholeclosedfoldedcurtainmutedbluesteel)
me_wholefullwidthcrossstrut0_2mesh.materials.append(mat_wholeinternalwalerframesdeepsteel)
me_wholefullwidthcrossstrut0_2mesh.materials.append(mat_wholecrossstrutsandcornerkneeswarmsteel)
me_wholefullwidthcrossstrut0_2mesh.materials.append(mat_wholedrybaseslabwarmconcrete)
me_wholefullwidthcrossstrut0_2mesh.update()
me_wholeclosedinternalwalerframe1mesh = bpy.data.meshes.new('WholeClosedInternalWalerFrame1Mesh')
me_wholeclosedinternalwalerframe1mesh.from_pydata([(-2.735, -1.835, 2.25), (-2.735, -1.57, 2.25), (-2.47, -1.57, 2.25), (-2.47, -1.835, 2.25), (-2.735, -1.835, 2.43), (-2.47, -1.835, 2.43), (-2.47, -1.57, 2.43), (-2.735, -1.57, 2.43), (-2.735, 1.57, 2.25), (-2.47, 1.57, 2.25), (-2.47, 1.57, 2.43), (-2.735, 1.57, 2.43), (-2.735, 1.835, 2.25), (-2.47, 1.835, 2.25), (-2.47, 1.835, 2.43), (-2.735, 1.835, 2.43), (2.47, -1.57, 2.25), (2.47, -1.835, 2.25), (2.47, -1.835, 2.43), (2.47, -1.57, 2.43), (2.47, 1.835, 2.25), (2.47, 1.57, 2.25), (2.47, 1.57, 2.43), (2.47, 1.835, 2.43), (2.735, -1.57, 2.25), (2.735, -1.835, 2.25), (2.735, -1.835, 2.43), (2.735, -1.57, 2.43), (2.735, 1.57, 2.25), (2.735, 1.57, 2.43), (2.735, 1.835, 2.25), (2.735, 1.835, 2.43)], [], [(0, 1, 2), (0, 2, 3), (4, 5, 6), (4, 6, 7), (0, 3, 5), (0, 5, 4), (0, 4, 7), (0, 7, 1), (1, 8, 9), (1, 9, 2), (7, 6, 10), (7, 10, 11), (1, 7, 11), (1, 11, 8), (2, 9, 10), (2, 10, 6), (8, 12, 13), (8, 13, 9), (11, 10, 14), (11, 14, 15), (12, 15, 14), (12, 14, 13), (8, 11, 15), (8, 15, 12), (3, 2, 16), (3, 16, 17), (5, 18, 19), (5, 19, 6), (3, 17, 18), (3, 18, 5), (2, 6, 19), (2, 19, 16), (9, 13, 20), (9, 20, 21), (10, 22, 23), (10, 23, 14), (9, 21, 22), (9, 22, 10), (13, 14, 23), (13, 23, 20), (17, 16, 24), (17, 24, 25), (18, 26, 27), (18, 27, 19), (17, 25, 26), (17, 26, 18), (25, 24, 27), (25, 27, 26), (16, 21, 28), (16, 28, 24), (19, 27, 29), (19, 29, 22), (16, 19, 22), (16, 22, 21), (24, 28, 29), (24, 29, 27), (21, 20, 30), (21, 30, 28), (22, 29, 31), (22, 31, 23), (20, 23, 31), (20, 31, 30), (28, 30, 31), (28, 31, 29)])
me_wholeclosedinternalwalerframe1mesh.polygons.foreach_set('material_index', [1, 1, 1, 1, 1, 1, 1, 1, 1, 1, 1, 1, 1, 1, 1, 1, 1, 1, 1, 1, 1, 1, 1, 1, 1, 1, 1, 1, 1, 1, 1, 1, 1, 1, 1, 1, 1, 1, 1, 1, 1, 1, 1, 1, 1, 1, 1, 1, 1, 1, 1, 1, 1, 1, 1, 1, 1, 1, 1, 1, 1, 1, 1, 1])
me_wholeclosedinternalwalerframe1mesh.materials.append(mat_wholeclosedfoldedcurtainmutedbluesteel)
me_wholeclosedinternalwalerframe1mesh.materials.append(mat_wholeinternalwalerframesdeepsteel)
me_wholeclosedinternalwalerframe1mesh.materials.append(mat_wholecrossstrutsandcornerkneeswarmsteel)
me_wholeclosedinternalwalerframe1mesh.materials.append(mat_wholedrybaseslabwarmconcrete)
me_wholeclosedinternalwalerframe1mesh.update()
me_wholefullwidthcrossstrut1_0mesh = bpy.data.meshes.new('WholeFullWidthCrossStrut1_0Mesh')
me_wholefullwidthcrossstrut1_0mesh.from_pydata([(-1.685, -1.7, 2.27), (-1.515, -1.7, 2.27), (-1.685, 1.7, 2.27), (-1.515, 1.7, 2.27), (-1.685, -1.7, 2.41), (-1.515, -1.7, 2.41), (-1.685, 1.7, 2.41), (-1.515, 1.7, 2.41)], [], [(0, 2, 3), (0, 3, 1), (4, 5, 7), (4, 7, 6), (0, 1, 5), (0, 5, 4), (2, 6, 7), (2, 7, 3), (0, 4, 6), (0, 6, 2), (1, 3, 7), (1, 7, 5)])
me_wholefullwidthcrossstrut1_0mesh.polygons.foreach_set('material_index', [2, 2, 2, 2, 2, 2, 2, 2, 2, 2, 2, 2])
me_wholefullwidthcrossstrut1_0mesh.materials.append(mat_wholeclosedfoldedcurtainmutedbluesteel)
me_wholefullwidthcrossstrut1_0mesh.materials.append(mat_wholeinternalwalerframesdeepsteel)
me_wholefullwidthcrossstrut1_0mesh.materials.append(mat_wholecrossstrutsandcornerkneeswarmsteel)
me_wholefullwidthcrossstrut1_0mesh.materials.append(mat_wholedrybaseslabwarmconcrete)
me_wholefullwidthcrossstrut1_0mesh.update()
me_wholefullwidthcrossstrut1_1mesh = bpy.data.meshes.new('WholeFullWidthCrossStrut1_1Mesh')
me_wholefullwidthcrossstrut1_1mesh.from_pydata([(-0.085, -1.7, 2.27), (0.085, -1.7, 2.27), (-0.085, 1.7, 2.27), (0.085, 1.7, 2.27), (-0.085, -1.7, 2.41), (0.085, -1.7, 2.41), (-0.085, 1.7, 2.41), (0.085, 1.7, 2.41)], [], [(0, 2, 3), (0, 3, 1), (4, 5, 7), (4, 7, 6), (0, 1, 5), (0, 5, 4), (2, 6, 7), (2, 7, 3), (0, 4, 6), (0, 6, 2), (1, 3, 7), (1, 7, 5)])
me_wholefullwidthcrossstrut1_1mesh.polygons.foreach_set('material_index', [2, 2, 2, 2, 2, 2, 2, 2, 2, 2, 2, 2])
me_wholefullwidthcrossstrut1_1mesh.materials.append(mat_wholeclosedfoldedcurtainmutedbluesteel)
me_wholefullwidthcrossstrut1_1mesh.materials.append(mat_wholeinternalwalerframesdeepsteel)
me_wholefullwidthcrossstrut1_1mesh.materials.append(mat_wholecrossstrutsandcornerkneeswarmsteel)
me_wholefullwidthcrossstrut1_1mesh.materials.append(mat_wholedrybaseslabwarmconcrete)
me_wholefullwidthcrossstrut1_1mesh.update()
me_wholefullwidthcrossstrut1_2mesh = bpy.data.meshes.new('WholeFullWidthCrossStrut1_2Mesh')
me_wholefullwidthcrossstrut1_2mesh.from_pydata([(1.515, -1.7, 2.27), (1.685, -1.7, 2.27), (1.515, 1.7, 2.27), (1.685, 1.7, 2.27), (1.515, -1.7, 2.41), (1.685, -1.7, 2.41), (1.515, 1.7, 2.41), (1.685, 1.7, 2.41)], [], [(0, 2, 3), (0, 3, 1), (4, 5, 7), (4, 7, 6), (0, 1, 5), (0, 5, 4), (2, 6, 7), (2, 7, 3), (0, 4, 6), (0, 6, 2), (1, 3, 7), (1, 7, 5)])
me_wholefullwidthcrossstrut1_2mesh.polygons.foreach_set('material_index', [2, 2, 2, 2, 2, 2, 2, 2, 2, 2, 2, 2])
me_wholefullwidthcrossstrut1_2mesh.materials.append(mat_wholeclosedfoldedcurtainmutedbluesteel)
me_wholefullwidthcrossstrut1_2mesh.materials.append(mat_wholeinternalwalerframesdeepsteel)
me_wholefullwidthcrossstrut1_2mesh.materials.append(mat_wholecrossstrutsandcornerkneeswarmsteel)
me_wholefullwidthcrossstrut1_2mesh.materials.append(mat_wholedrybaseslabwarmconcrete)
me_wholefullwidthcrossstrut1_2mesh.update()
me_wholeuppercornerknee0_0mesh = bpy.data.meshes.new('WholeUpperCornerKnee0_0Mesh')
me_wholeuppercornerknee0_0mesh.from_pydata([(-2.6, -0.96, 2.405), (-2.649, -1.003, 2.34), (-2.6, -0.96, 2.275), (-2.551, -0.9175, 2.34), (-1.96, -1.7, 2.405), (-2.009, -1.743, 2.34), (-1.96, -1.7, 2.275), (-1.911, -1.657, 2.34), (-2.6, -0.96, 2.34), (-1.96, -1.7, 2.34)], [], [(0, 1, 5), (0, 5, 4), (1, 2, 6), (1, 6, 5), (2, 3, 7), (2, 7, 6), (3, 0, 4), (3, 4, 7), (8, 1, 0), (8, 2, 1), (8, 3, 2), (8, 0, 3), (9, 4, 5), (9, 5, 6), (9, 6, 7), (9, 7, 4)])
me_wholeuppercornerknee0_0mesh.polygons.foreach_set('material_index', [2, 2, 2, 2, 2, 2, 2, 2, 2, 2, 2, 2, 2, 2, 2, 2])
me_wholeuppercornerknee0_0mesh.materials.append(mat_wholeclosedfoldedcurtainmutedbluesteel)
me_wholeuppercornerknee0_0mesh.materials.append(mat_wholeinternalwalerframesdeepsteel)
me_wholeuppercornerknee0_0mesh.materials.append(mat_wholecrossstrutsandcornerkneeswarmsteel)
me_wholeuppercornerknee0_0mesh.materials.append(mat_wholedrybaseslabwarmconcrete)
me_wholeuppercornerknee0_0mesh.update()
me_wholeuppercornerknee0_1mesh = bpy.data.meshes.new('WholeUpperCornerKnee0_1Mesh')
me_wholeuppercornerknee0_1mesh.from_pydata([(-2.6, 0.96, 2.275), (-2.649, 1.003, 2.34), (-2.6, 0.96, 2.405), (-2.551, 0.9175, 2.34), (-1.96, 1.7, 2.275), (-2.009, 1.743, 2.34), (-1.96, 1.7, 2.405), (-1.911, 1.657, 2.34), (-2.6, 0.96, 2.34), (-1.96, 1.7, 2.34)], [], [(0, 1, 5), (0, 5, 4), (1, 2, 6), (1, 6, 5), (2, 3, 7), (2, 7, 6), (3, 0, 4), (3, 4, 7), (8, 1, 0), (8, 2, 1), (8, 3, 2), (8, 0, 3), (9, 4, 5), (9, 5, 6), (9, 6, 7), (9, 7, 4)])
me_wholeuppercornerknee0_1mesh.polygons.foreach_set('material_index', [2, 2, 2, 2, 2, 2, 2, 2, 2, 2, 2, 2, 2, 2, 2, 2])
me_wholeuppercornerknee0_1mesh.materials.append(mat_wholeclosedfoldedcurtainmutedbluesteel)
me_wholeuppercornerknee0_1mesh.materials.append(mat_wholeinternalwalerframesdeepsteel)
me_wholeuppercornerknee0_1mesh.materials.append(mat_wholecrossstrutsandcornerkneeswarmsteel)
me_wholeuppercornerknee0_1mesh.materials.append(mat_wholedrybaseslabwarmconcrete)
me_wholeuppercornerknee0_1mesh.update()
me_wholeuppercornerknee1_0mesh = bpy.data.meshes.new('WholeUpperCornerKnee1_0Mesh')
me_wholeuppercornerknee1_0mesh.from_pydata([(2.6, -0.96, 2.405), (2.551, -0.9175, 2.34), (2.6, -0.96, 2.275), (2.649, -1.003, 2.34), (1.96, -1.7, 2.405), (1.911, -1.657, 2.34), (1.96, -1.7, 2.275), (2.009, -1.743, 2.34), (2.6, -0.96, 2.34), (1.96, -1.7, 2.34)], [], [(0, 1, 5), (0, 5, 4), (1, 2, 6), (1, 6, 5), (2, 3, 7), (2, 7, 6), (3, 0, 4), (3, 4, 7), (8, 1, 0), (8, 2, 1), (8, 3, 2), (8, 0, 3), (9, 4, 5), (9, 5, 6), (9, 6, 7), (9, 7, 4)])
me_wholeuppercornerknee1_0mesh.polygons.foreach_set('material_index', [2, 2, 2, 2, 2, 2, 2, 2, 2, 2, 2, 2, 2, 2, 2, 2])
me_wholeuppercornerknee1_0mesh.materials.append(mat_wholeclosedfoldedcurtainmutedbluesteel)
me_wholeuppercornerknee1_0mesh.materials.append(mat_wholeinternalwalerframesdeepsteel)
me_wholeuppercornerknee1_0mesh.materials.append(mat_wholecrossstrutsandcornerkneeswarmsteel)
me_wholeuppercornerknee1_0mesh.materials.append(mat_wholedrybaseslabwarmconcrete)
me_wholeuppercornerknee1_0mesh.update()
me_wholeuppercornerknee1_1mesh = bpy.data.meshes.new('WholeUpperCornerKnee1_1Mesh')
me_wholeuppercornerknee1_1mesh.from_pydata([(2.6, 0.96, 2.275), (2.551, 0.9175, 2.34), (2.6, 0.96, 2.405), (2.649, 1.003, 2.34), (1.96, 1.7, 2.275), (1.911, 1.657, 2.34), (1.96, 1.7, 2.405), (2.009, 1.743, 2.34), (2.6, 0.96, 2.34), (1.96, 1.7, 2.34)], [], [(0, 1, 5), (0, 5, 4), (1, 2, 6), (1, 6, 5), (2, 3, 7), (2, 7, 6), (3, 0, 4), (3, 4, 7), (8, 1, 0), (8, 2, 1), (8, 3, 2), (8, 0, 3), (9, 4, 5), (9, 5, 6), (9, 6, 7), (9, 7, 4)])
me_wholeuppercornerknee1_1mesh.polygons.foreach_set('material_index', [2, 2, 2, 2, 2, 2, 2, 2, 2, 2, 2, 2, 2, 2, 2, 2])
me_wholeuppercornerknee1_1mesh.materials.append(mat_wholeclosedfoldedcurtainmutedbluesteel)
me_wholeuppercornerknee1_1mesh.materials.append(mat_wholeinternalwalerframesdeepsteel)
me_wholeuppercornerknee1_1mesh.materials.append(mat_wholecrossstrutsandcornerkneeswarmsteel)
me_wholeuppercornerknee1_1mesh.materials.append(mat_wholedrybaseslabwarmconcrete)
me_wholeuppercornerknee1_1mesh.update()

# ---- objects
ob_wholedryenclosurefloorandgroundsole = bpy.data.objects.new('WholeDryEnclosureFloorAndGroundSole', me_wholedryenclosurefloorandgroundsolemesh)
ob_wholecontinuousclosedcorrugatedperimeter = bpy.data.objects.new('WholeContinuousClosedCorrugatedPerimeter', me_wholecontinuousclosedcorrugatedperimetermesh)
ob_wholeclosedinternalwalerframe0 = bpy.data.objects.new('WholeClosedInternalWalerFrame0', me_wholeclosedinternalwalerframe0mesh)
ob_wholefullwidthcrossstrut0_0 = bpy.data.objects.new('WholeFullWidthCrossStrut0_0', me_wholefullwidthcrossstrut0_0mesh)
ob_wholefullwidthcrossstrut0_1 = bpy.data.objects.new('WholeFullWidthCrossStrut0_1', me_wholefullwidthcrossstrut0_1mesh)
ob_wholefullwidthcrossstrut0_2 = bpy.data.objects.new('WholeFullWidthCrossStrut0_2', me_wholefullwidthcrossstrut0_2mesh)
ob_wholeclosedinternalwalerframe1 = bpy.data.objects.new('WholeClosedInternalWalerFrame1', me_wholeclosedinternalwalerframe1mesh)
ob_wholefullwidthcrossstrut1_0 = bpy.data.objects.new('WholeFullWidthCrossStrut1_0', me_wholefullwidthcrossstrut1_0mesh)
ob_wholefullwidthcrossstrut1_1 = bpy.data.objects.new('WholeFullWidthCrossStrut1_1', me_wholefullwidthcrossstrut1_1mesh)
ob_wholefullwidthcrossstrut1_2 = bpy.data.objects.new('WholeFullWidthCrossStrut1_2', me_wholefullwidthcrossstrut1_2mesh)
ob_wholeuppercornerknee0_0 = bpy.data.objects.new('WholeUpperCornerKnee0_0', me_wholeuppercornerknee0_0mesh)
ob_wholeuppercornerknee0_1 = bpy.data.objects.new('WholeUpperCornerKnee0_1', me_wholeuppercornerknee0_1mesh)
ob_wholeuppercornerknee1_0 = bpy.data.objects.new('WholeUpperCornerKnee1_0', me_wholeuppercornerknee1_0mesh)
ob_wholeuppercornerknee1_1 = bpy.data.objects.new('WholeUpperCornerKnee1_1', me_wholeuppercornerknee1_1mesh)

# ---- transforms, parenting, visibility, modifiers, constraints
ob_wholedryenclosurefloorandgroundsole.location = (0.0, 0.0, 0.0)
ob_wholecontinuousclosedcorrugatedperimeter.location = (0.0, 0.0, 0.0)
ob_wholeclosedinternalwalerframe0.location = (0.0, 0.0, 0.0)
ob_wholefullwidthcrossstrut0_0.location = (0.0, 0.0, 0.0)
ob_wholefullwidthcrossstrut0_1.location = (0.0, 0.0, 0.0)
ob_wholefullwidthcrossstrut0_2.location = (0.0, 0.0, 0.0)
ob_wholeclosedinternalwalerframe1.location = (0.0, 0.0, 0.0)
ob_wholefullwidthcrossstrut1_0.location = (0.0, 0.0, 0.0)
ob_wholefullwidthcrossstrut1_1.location = (0.0, 0.0, 0.0)
ob_wholefullwidthcrossstrut1_2.location = (0.0, 0.0, 0.0)
ob_wholeuppercornerknee0_0.location = (0.0, 0.0, 0.0)
ob_wholeuppercornerknee0_1.location = (0.0, 0.0, 0.0)
ob_wholeuppercornerknee1_0.location = (0.0, 0.0, 0.0)
ob_wholeuppercornerknee1_1.location = (0.0, 0.0, 0.0)

# ---- collection membership
scene.collection.objects.link(ob_wholedryenclosurefloorandgroundsole)
scene.collection.objects.link(ob_wholecontinuousclosedcorrugatedperimeter)
scene.collection.objects.link(ob_wholeclosedinternalwalerframe0)
scene.collection.objects.link(ob_wholefullwidthcrossstrut0_0)
scene.collection.objects.link(ob_wholefullwidthcrossstrut0_1)
scene.collection.objects.link(ob_wholefullwidthcrossstrut0_2)
scene.collection.objects.link(ob_wholeclosedinternalwalerframe1)
scene.collection.objects.link(ob_wholefullwidthcrossstrut1_0)
scene.collection.objects.link(ob_wholefullwidthcrossstrut1_1)
scene.collection.objects.link(ob_wholefullwidthcrossstrut1_2)
scene.collection.objects.link(ob_wholeuppercornerknee0_0)
scene.collection.objects.link(ob_wholeuppercornerknee0_1)
scene.collection.objects.link(ob_wholeuppercornerknee1_0)
scene.collection.objects.link(ob_wholeuppercornerknee1_1)

# ---- scene / render settings (as saved in the file)
scene.frame_start = 1; scene.frame_end = 250; scene.frame_set(1)
scene.render.engine = 'CYCLES'
scene.render.resolution_x = 640
scene.render.resolution_y = 640
scene.render.use_compositing = False
scene.cycles.use_denoising = False
scene.cycles.samples = 128
scene.cycles.use_adaptive_sampling = False
bpy.context.view_layer.update()

# ---- added for rendering (the .blend has no active camera and no usable light): camera, sun
cam_auto = bpy.data.cameras.new('AutoCamera')
cam_auto.lens = 50.0
cam_auto.sensor_width = 36.0
cam_auto.clip_end = 1000.0
ob_auto_camera = bpy.data.objects.new('AutoCamera', cam_auto)
scene.collection.objects.link(ob_auto_camera)
ob_auto_camera.location = (7.54178, -9.05013, 7.50342)
ob_auto_camera.rotation_euler = (1.09748, -7.21219e-08, 0.694738)
scene.camera = ob_auto_camera
light_auto_sun = bpy.data.lights.new('AutoSun', 'SUN')
light_auto_sun.energy = 3.0
light_auto_sun.angle = 0.0523599
ob_auto_sun = bpy.data.objects.new('AutoSun', light_auto_sun)
scene.collection.objects.link(ob_auto_sun)
ob_auto_sun.rotation_euler = (0.872665, 0.174533, 0.523599)
bpy.context.view_layer.update()
